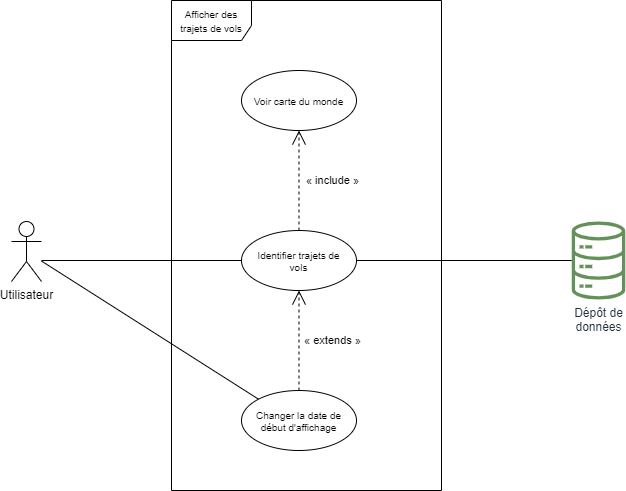

The diagram above was exported from draw.io. Its source (the exported page's mxGraphModel, read from the mxfile embedded in the PNG):
<mxGraphModel dx="2272" dy="794" grid="1" gridSize="10" guides="1" tooltips="1" connect="1" arrows="1" fold="1" page="1" pageScale="1" pageWidth="850" pageHeight="1100" math="0" shadow="0">
  <root>
    <mxCell id="0" />
    <mxCell id="1" parent="0" />
    <mxCell id="C7Nj08RdWk4lALccDVv6-1" value="&lt;font style=&quot;font-size: 10px&quot;&gt;Afficher des trajets de vols&lt;/font&gt;" style="shape=umlFrame;whiteSpace=wrap;html=1;width=80;height=40;spacingRight=2;spacingLeft=2;" parent="1" vertex="1">
      <mxGeometry x="-660" y="10" width="270" height="490" as="geometry" />
    </mxCell>
    <mxCell id="C7Nj08RdWk4lALccDVv6-2" value="Utilisateur" style="shape=umlActor;verticalLabelPosition=bottom;verticalAlign=top;html=1;outlineConnect=0;" parent="1" vertex="1">
      <mxGeometry x="-820" y="231" width="30" height="60" as="geometry" />
    </mxCell>
    <mxCell id="C7Nj08RdWk4lALccDVv6-3" value="&lt;span&gt;&lt;font style=&quot;font-size: 10px&quot;&gt;Identifier trajets de vols&lt;/font&gt;&lt;/span&gt;" style="ellipse;whiteSpace=wrap;html=1;fontSize=9;verticalAlign=middle;spacing=10;spacingTop=2;" parent="1" vertex="1">
      <mxGeometry x="-590" y="240" width="115" height="60" as="geometry" />
    </mxCell>
    <mxCell id="C7Nj08RdWk4lALccDVv6-4" style="rounded=0;orthogonalLoop=1;jettySize=auto;html=1;endArrow=none;endFill=0;entryX=0;entryY=0;entryDx=0;entryDy=0;" parent="1" source="C7Nj08RdWk4lALccDVv6-2" target="C7Nj08RdWk4lALccDVv6-5" edge="1">
      <mxGeometry relative="1" as="geometry">
        <mxPoint x="-520" y="220" as="targetPoint" />
      </mxGeometry>
    </mxCell>
    <mxCell id="C7Nj08RdWk4lALccDVv6-5" value="&lt;span style=&quot;font-size: 10px&quot;&gt;Changer la date de début d'affichage&lt;/span&gt;" style="ellipse;whiteSpace=wrap;html=1;fontSize=9;verticalAlign=middle;spacing=10;spacingTop=2;" parent="1" vertex="1">
      <mxGeometry x="-590" y="400" width="115" height="60" as="geometry" />
    </mxCell>
    <mxCell id="C7Nj08RdWk4lALccDVv6-6" value="« extends&amp;nbsp;»" style="endArrow=open;endSize=12;dashed=1;html=1;" parent="1" source="C7Nj08RdWk4lALccDVv6-5" target="C7Nj08RdWk4lALccDVv6-3" edge="1">
      <mxGeometry y="-33" width="160" relative="1" as="geometry">
        <mxPoint x="-580" y="170" as="sourcePoint" />
        <mxPoint x="-420" y="170" as="targetPoint" />
        <mxPoint as="offset" />
      </mxGeometry>
    </mxCell>
    <mxCell id="C7Nj08RdWk4lALccDVv6-7" value="&lt;span&gt;&lt;font style=&quot;font-size: 10px&quot;&gt;Voir carte du monde&lt;/font&gt;&lt;/span&gt;" style="ellipse;whiteSpace=wrap;html=1;fontSize=9;verticalAlign=middle;spacing=10;spacingTop=2;" parent="1" vertex="1">
      <mxGeometry x="-590" y="80" width="115" height="60" as="geometry" />
    </mxCell>
    <mxCell id="C7Nj08RdWk4lALccDVv6-8" value="« include »" style="endArrow=open;endSize=12;dashed=1;html=1;" parent="1" source="C7Nj08RdWk4lALccDVv6-3" target="C7Nj08RdWk4lALccDVv6-7" edge="1">
      <mxGeometry y="-33" width="160" relative="1" as="geometry">
        <mxPoint x="-522.5" y="410" as="sourcePoint" />
        <mxPoint x="-522.5" y="320" as="targetPoint" />
        <mxPoint as="offset" />
      </mxGeometry>
    </mxCell>
    <mxCell id="C7Nj08RdWk4lALccDVv6-9" style="rounded=0;orthogonalLoop=1;jettySize=auto;html=1;endArrow=none;endFill=0;" parent="1" source="C7Nj08RdWk4lALccDVv6-3" target="C7Nj08RdWk4lALccDVv6-10" edge="1">
      <mxGeometry relative="1" as="geometry">
        <mxPoint x="-780" y="440" as="sourcePoint" />
        <mxPoint x="-260" y="270" as="targetPoint" />
      </mxGeometry>
    </mxCell>
    <mxCell id="C7Nj08RdWk4lALccDVv6-10" value="Dépôt de&lt;br&gt;données" style="outlineConnect=0;fontColor=#232F3E;gradientColor=none;strokeColor=none;dashed=0;verticalLabelPosition=bottom;verticalAlign=top;align=center;html=1;fontSize=12;fontStyle=0;aspect=fixed;pointerEvents=1;shape=mxgraph.aws4.iot_analytics_data_store;shadow=0;sketch=0;opacity=70;fillColor=#226112;labelPosition=center;" parent="1" vertex="1">
      <mxGeometry x="-260" y="231" width="54" height="78" as="geometry" />
    </mxCell>
    <mxCell id="C7Nj08RdWk4lALccDVv6-12" value="" style="endArrow=none;html=1;entryX=0;entryY=0.5;entryDx=0;entryDy=0;" parent="1" target="C7Nj08RdWk4lALccDVv6-3" edge="1">
      <mxGeometry width="50" height="50" relative="1" as="geometry">
        <mxPoint x="-790" y="270" as="sourcePoint" />
        <mxPoint x="-730" y="370" as="targetPoint" />
      </mxGeometry>
    </mxCell>
  </root>
</mxGraphModel>